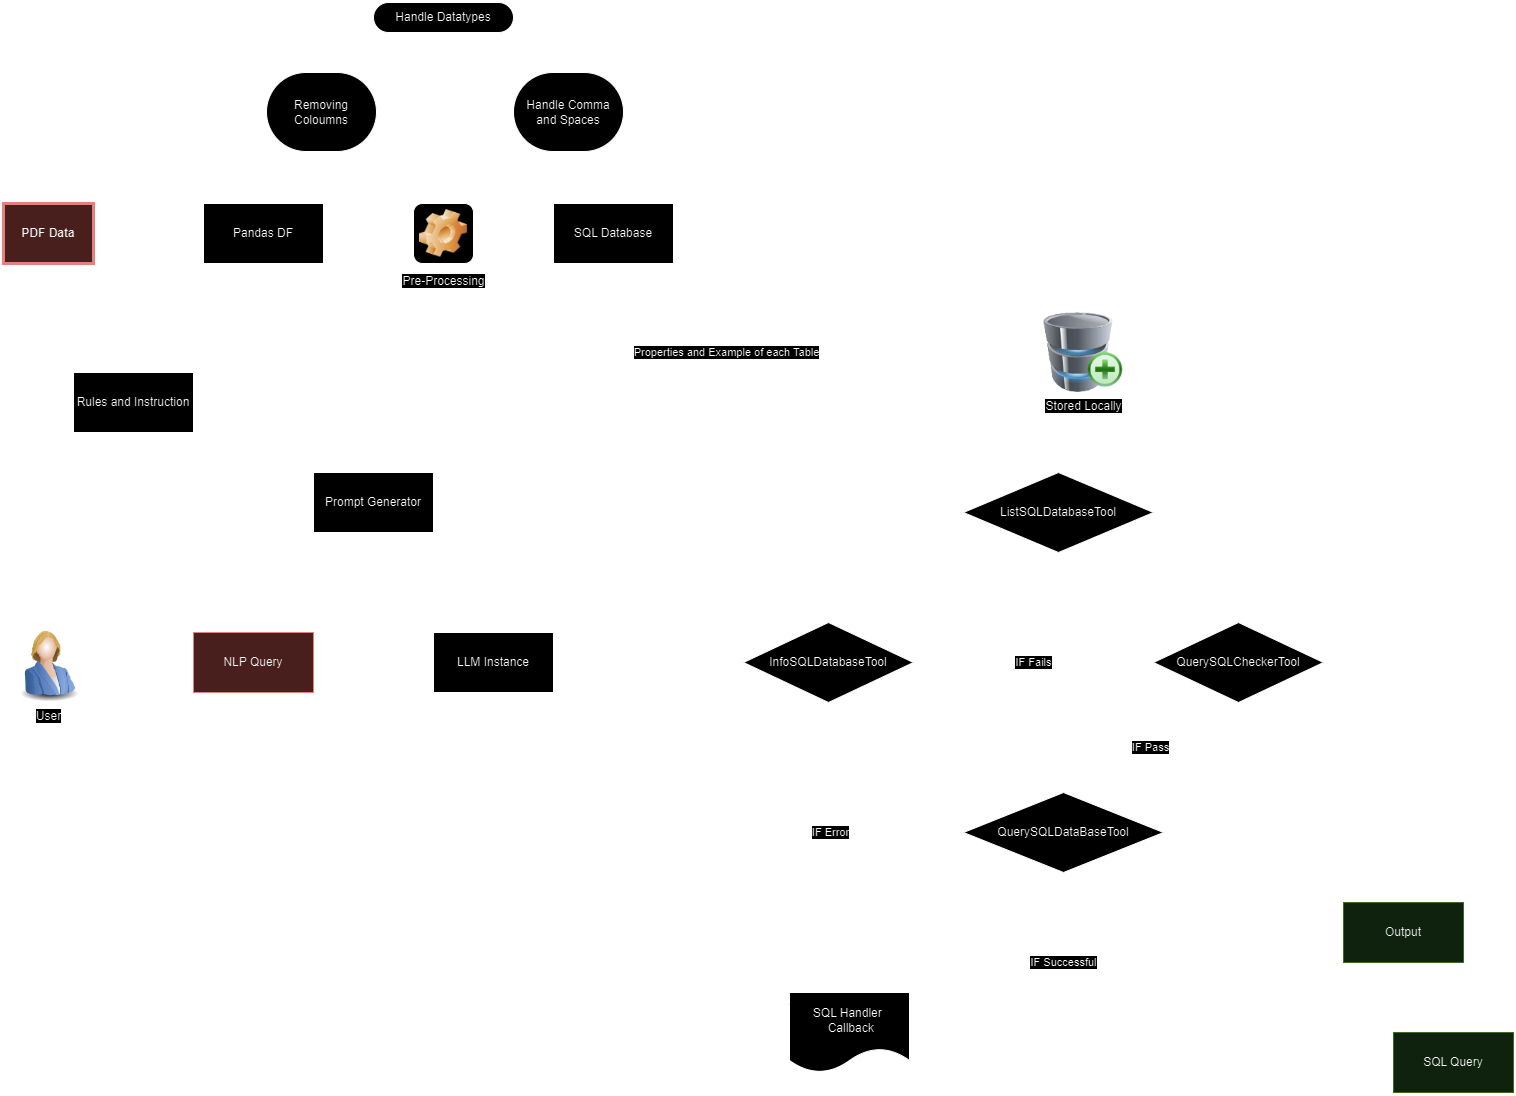

The diagram above was exported from draw.io. Its source (the exported page's mxGraphModel, read from the mxfile embedded in the PNG):
<mxGraphModel dx="2647" dy="1530" grid="1" gridSize="10" guides="1" tooltips="1" connect="1" arrows="1" fold="1" page="1" pageScale="1" pageWidth="826" pageHeight="1169" background="none" math="0" shadow="0">
  <root>
    <mxCell id="0" />
    <mxCell id="1" parent="0" />
    <mxCell id="k_YM3fzlSrRKT-BV9Q07-97" style="edgeStyle=orthogonalEdgeStyle;rounded=0;orthogonalLoop=1;jettySize=auto;html=1;entryX=0;entryY=0.5;entryDx=0;entryDy=0;" edge="1" parent="1" source="4" target="k_YM3fzlSrRKT-BV9Q07-96">
      <mxGeometry relative="1" as="geometry" />
    </mxCell>
    <mxCell id="4" value="PDF Data" style="whiteSpace=wrap;align=center;verticalAlign=middle;fontStyle=1;strokeWidth=3;fillColor=#f8cecc;strokeColor=#b85450;" parent="1" vertex="1">
      <mxGeometry x="40" y="251" width="90" height="60" as="geometry" />
    </mxCell>
    <mxCell id="k_YM3fzlSrRKT-BV9Q07-105" style="edgeStyle=orthogonalEdgeStyle;rounded=0;orthogonalLoop=1;jettySize=auto;html=1;entryX=0;entryY=0.5;entryDx=0;entryDy=0;" edge="1" parent="1" source="k_YM3fzlSrRKT-BV9Q07-96" target="k_YM3fzlSrRKT-BV9Q07-102">
      <mxGeometry relative="1" as="geometry" />
    </mxCell>
    <mxCell id="k_YM3fzlSrRKT-BV9Q07-96" value="Pandas DF" style="rounded=0;whiteSpace=wrap;html=1;" vertex="1" parent="1">
      <mxGeometry x="240" y="251" width="120" height="60" as="geometry" />
    </mxCell>
    <mxCell id="k_YM3fzlSrRKT-BV9Q07-116" style="edgeStyle=orthogonalEdgeStyle;rounded=0;orthogonalLoop=1;jettySize=auto;html=1;entryX=0.5;entryY=0;entryDx=0;entryDy=0;" edge="1" parent="1" source="k_YM3fzlSrRKT-BV9Q07-98" target="k_YM3fzlSrRKT-BV9Q07-115">
      <mxGeometry relative="1" as="geometry" />
    </mxCell>
    <mxCell id="k_YM3fzlSrRKT-BV9Q07-98" value="SQL Database" style="rounded=0;whiteSpace=wrap;html=1;" vertex="1" parent="1">
      <mxGeometry x="590" y="251" width="120" height="60" as="geometry" />
    </mxCell>
    <mxCell id="k_YM3fzlSrRKT-BV9Q07-106" style="edgeStyle=orthogonalEdgeStyle;rounded=0;orthogonalLoop=1;jettySize=auto;html=1;entryX=0;entryY=0.5;entryDx=0;entryDy=0;" edge="1" parent="1" source="k_YM3fzlSrRKT-BV9Q07-102" target="k_YM3fzlSrRKT-BV9Q07-98">
      <mxGeometry relative="1" as="geometry" />
    </mxCell>
    <mxCell id="k_YM3fzlSrRKT-BV9Q07-102" value="Pre-Processing" style="icon;html=1;image=img/clipart/Gear_128x128.png" vertex="1" parent="1">
      <mxGeometry x="450" y="251" width="60" height="60" as="geometry" />
    </mxCell>
    <mxCell id="k_YM3fzlSrRKT-BV9Q07-107" value="Removing Coloumns" style="whiteSpace=wrap;html=1;rounded=1;arcSize=50;align=center;verticalAlign=middle;strokeWidth=1;autosize=1;spacing=4;treeFolding=1;treeMoving=1;newEdgeStyle={&quot;edgeStyle&quot;:&quot;entityRelationEdgeStyle&quot;,&quot;startArrow&quot;:&quot;none&quot;,&quot;endArrow&quot;:&quot;none&quot;,&quot;segment&quot;:10,&quot;curved&quot;:1,&quot;sourcePerimeterSpacing&quot;:0,&quot;targetPerimeterSpacing&quot;:0};" vertex="1" parent="1">
      <mxGeometry x="303" y="120" width="110" height="79" as="geometry" />
    </mxCell>
    <mxCell id="k_YM3fzlSrRKT-BV9Q07-109" value="Handle Datatypes" style="whiteSpace=wrap;html=1;rounded=1;arcSize=50;align=center;verticalAlign=middle;strokeWidth=1;autosize=1;spacing=4;treeFolding=1;treeMoving=1;newEdgeStyle={&quot;edgeStyle&quot;:&quot;entityRelationEdgeStyle&quot;,&quot;startArrow&quot;:&quot;none&quot;,&quot;endArrow&quot;:&quot;none&quot;,&quot;segment&quot;:10,&quot;curved&quot;:1,&quot;sourcePerimeterSpacing&quot;:0,&quot;targetPerimeterSpacing&quot;:0};" vertex="1" parent="1">
      <mxGeometry x="410" y="50" width="140" height="30" as="geometry" />
    </mxCell>
    <mxCell id="k_YM3fzlSrRKT-BV9Q07-112" value="Handle Comma and Spaces" style="whiteSpace=wrap;html=1;rounded=1;arcSize=50;align=center;verticalAlign=middle;strokeWidth=1;autosize=1;spacing=4;treeFolding=1;treeMoving=1;newEdgeStyle={&quot;edgeStyle&quot;:&quot;entityRelationEdgeStyle&quot;,&quot;startArrow&quot;:&quot;none&quot;,&quot;endArrow&quot;:&quot;none&quot;,&quot;segment&quot;:10,&quot;curved&quot;:1,&quot;sourcePerimeterSpacing&quot;:0,&quot;targetPerimeterSpacing&quot;:0};" vertex="1" parent="1">
      <mxGeometry x="550" y="120" width="110" height="79" as="geometry" />
    </mxCell>
    <mxCell id="k_YM3fzlSrRKT-BV9Q07-113" value="" style="endArrow=classic;html=1;rounded=0;exitX=0.5;exitY=1;exitDx=0;exitDy=0;entryX=0.5;entryY=0;entryDx=0;entryDy=0;" edge="1" parent="1" source="k_YM3fzlSrRKT-BV9Q07-109" target="k_YM3fzlSrRKT-BV9Q07-102">
      <mxGeometry width="50" height="50" relative="1" as="geometry">
        <mxPoint x="380" y="290" as="sourcePoint" />
        <mxPoint x="430" y="240" as="targetPoint" />
      </mxGeometry>
    </mxCell>
    <mxCell id="k_YM3fzlSrRKT-BV9Q07-114" value="" style="endArrow=none;html=1;rounded=0;entryX=0;entryY=0.5;entryDx=0;entryDy=0;exitX=1;exitY=0.5;exitDx=0;exitDy=0;" edge="1" parent="1" source="k_YM3fzlSrRKT-BV9Q07-107" target="k_YM3fzlSrRKT-BV9Q07-112">
      <mxGeometry width="50" height="50" relative="1" as="geometry">
        <mxPoint x="380" y="290" as="sourcePoint" />
        <mxPoint x="430" y="240" as="targetPoint" />
      </mxGeometry>
    </mxCell>
    <mxCell id="k_YM3fzlSrRKT-BV9Q07-129" value="&lt;span style=&quot;color: rgb(0, 0, 0); font-family: Helvetica; font-size: 11px; font-style: normal; font-variant-ligatures: normal; font-variant-caps: normal; font-weight: 400; letter-spacing: normal; orphans: 2; text-align: center; text-indent: 0px; text-transform: none; widows: 2; word-spacing: 0px; -webkit-text-stroke-width: 0px; white-space: nowrap; background-color: rgb(255, 255, 255); text-decoration-thickness: initial; text-decoration-style: initial; text-decoration-color: initial; display: inline !important; float: none;&quot;&gt;Properties and Example of each Table&lt;/span&gt;" style="edgeStyle=orthogonalEdgeStyle;rounded=0;orthogonalLoop=1;jettySize=auto;html=1;entryX=0.75;entryY=0;entryDx=0;entryDy=0;" edge="1" parent="1" source="k_YM3fzlSrRKT-BV9Q07-115" target="k_YM3fzlSrRKT-BV9Q07-124">
      <mxGeometry x="-0.1667" relative="1" as="geometry">
        <mxPoint as="offset" />
      </mxGeometry>
    </mxCell>
    <mxCell id="k_YM3fzlSrRKT-BV9Q07-143" style="edgeStyle=orthogonalEdgeStyle;rounded=0;orthogonalLoop=1;jettySize=auto;html=1;entryX=1;entryY=0.5;entryDx=0;entryDy=0;" edge="1" parent="1" source="k_YM3fzlSrRKT-BV9Q07-115" target="k_YM3fzlSrRKT-BV9Q07-135">
      <mxGeometry relative="1" as="geometry">
        <Array as="points">
          <mxPoint x="1510" y="400" />
          <mxPoint x="1510" y="880" />
        </Array>
      </mxGeometry>
    </mxCell>
    <mxCell id="k_YM3fzlSrRKT-BV9Q07-115" value="Stored Locally" style="image;html=1;image=img/lib/clip_art/computers/Database_Add_128x128.png" vertex="1" parent="1">
      <mxGeometry x="1080" y="360" width="80" height="80" as="geometry" />
    </mxCell>
    <mxCell id="k_YM3fzlSrRKT-BV9Q07-119" style="edgeStyle=orthogonalEdgeStyle;rounded=0;orthogonalLoop=1;jettySize=auto;html=1;entryX=0;entryY=0.5;entryDx=0;entryDy=0;" edge="1" parent="1" source="k_YM3fzlSrRKT-BV9Q07-117" target="k_YM3fzlSrRKT-BV9Q07-118">
      <mxGeometry relative="1" as="geometry" />
    </mxCell>
    <mxCell id="k_YM3fzlSrRKT-BV9Q07-117" value="User" style="image;html=1;image=img/lib/clip_art/people/Suit_Woman_Blue_128x128.png" vertex="1" parent="1">
      <mxGeometry x="45" y="670" width="80" height="80" as="geometry" />
    </mxCell>
    <mxCell id="k_YM3fzlSrRKT-BV9Q07-123" style="edgeStyle=orthogonalEdgeStyle;rounded=0;orthogonalLoop=1;jettySize=auto;html=1;entryX=0;entryY=0.5;entryDx=0;entryDy=0;" edge="1" parent="1" source="k_YM3fzlSrRKT-BV9Q07-118" target="k_YM3fzlSrRKT-BV9Q07-121">
      <mxGeometry relative="1" as="geometry" />
    </mxCell>
    <mxCell id="k_YM3fzlSrRKT-BV9Q07-125" style="edgeStyle=orthogonalEdgeStyle;rounded=0;orthogonalLoop=1;jettySize=auto;html=1;entryX=0;entryY=0.5;entryDx=0;entryDy=0;" edge="1" parent="1" source="k_YM3fzlSrRKT-BV9Q07-118" target="k_YM3fzlSrRKT-BV9Q07-124">
      <mxGeometry relative="1" as="geometry" />
    </mxCell>
    <mxCell id="k_YM3fzlSrRKT-BV9Q07-118" value="NLP Query" style="rounded=0;whiteSpace=wrap;html=1;fillColor=#f8cecc;strokeColor=#b85450;" vertex="1" parent="1">
      <mxGeometry x="230" y="680" width="120" height="60" as="geometry" />
    </mxCell>
    <mxCell id="k_YM3fzlSrRKT-BV9Q07-122" style="edgeStyle=orthogonalEdgeStyle;rounded=0;orthogonalLoop=1;jettySize=auto;html=1;entryX=0.5;entryY=1;entryDx=0;entryDy=0;" edge="1" parent="1" source="k_YM3fzlSrRKT-BV9Q07-120" target="k_YM3fzlSrRKT-BV9Q07-121">
      <mxGeometry relative="1" as="geometry" />
    </mxCell>
    <mxCell id="k_YM3fzlSrRKT-BV9Q07-120" value="OPEN AI&lt;div&gt;LLM&lt;/div&gt;" style="shape=process;whiteSpace=wrap;html=1;backgroundOutline=1;fillColor=none;" vertex="1" parent="1">
      <mxGeometry x="471" y="910" width="120" height="60" as="geometry" />
    </mxCell>
    <mxCell id="k_YM3fzlSrRKT-BV9Q07-140" style="edgeStyle=orthogonalEdgeStyle;rounded=0;orthogonalLoop=1;jettySize=auto;html=1;entryX=0;entryY=0.5;entryDx=0;entryDy=0;" edge="1" parent="1" source="k_YM3fzlSrRKT-BV9Q07-121" target="k_YM3fzlSrRKT-BV9Q07-132">
      <mxGeometry relative="1" as="geometry" />
    </mxCell>
    <mxCell id="k_YM3fzlSrRKT-BV9Q07-121" value="LLM Instance" style="rounded=0;whiteSpace=wrap;html=1;" vertex="1" parent="1">
      <mxGeometry x="470" y="680" width="120" height="60" as="geometry" />
    </mxCell>
    <mxCell id="k_YM3fzlSrRKT-BV9Q07-130" style="edgeStyle=orthogonalEdgeStyle;rounded=0;orthogonalLoop=1;jettySize=auto;html=1;entryX=0.5;entryY=0;entryDx=0;entryDy=0;" edge="1" parent="1" source="k_YM3fzlSrRKT-BV9Q07-124" target="k_YM3fzlSrRKT-BV9Q07-121">
      <mxGeometry relative="1" as="geometry" />
    </mxCell>
    <mxCell id="k_YM3fzlSrRKT-BV9Q07-124" value="Prompt Generator" style="rounded=0;whiteSpace=wrap;html=1;" vertex="1" parent="1">
      <mxGeometry x="350" y="520" width="120" height="60" as="geometry" />
    </mxCell>
    <mxCell id="k_YM3fzlSrRKT-BV9Q07-128" style="edgeStyle=orthogonalEdgeStyle;rounded=0;orthogonalLoop=1;jettySize=auto;html=1;entryX=0.25;entryY=0;entryDx=0;entryDy=0;" edge="1" parent="1" source="k_YM3fzlSrRKT-BV9Q07-127" target="k_YM3fzlSrRKT-BV9Q07-124">
      <mxGeometry relative="1" as="geometry" />
    </mxCell>
    <mxCell id="k_YM3fzlSrRKT-BV9Q07-127" value="Rules and Instruction" style="rounded=0;whiteSpace=wrap;html=1;" vertex="1" parent="1">
      <mxGeometry x="110" y="420" width="120" height="60" as="geometry" />
    </mxCell>
    <mxCell id="k_YM3fzlSrRKT-BV9Q07-136" style="edgeStyle=orthogonalEdgeStyle;rounded=0;orthogonalLoop=1;jettySize=auto;html=1;entryX=0;entryY=0.5;entryDx=0;entryDy=0;" edge="1" parent="1" source="k_YM3fzlSrRKT-BV9Q07-132" target="k_YM3fzlSrRKT-BV9Q07-133">
      <mxGeometry relative="1" as="geometry">
        <Array as="points">
          <mxPoint x="860" y="560" />
        </Array>
      </mxGeometry>
    </mxCell>
    <mxCell id="k_YM3fzlSrRKT-BV9Q07-132" value="InfoSQLDatabaseTool" style="rhombus;whiteSpace=wrap;html=1;" vertex="1" parent="1">
      <mxGeometry x="780" y="670" width="170" height="80" as="geometry" />
    </mxCell>
    <mxCell id="k_YM3fzlSrRKT-BV9Q07-137" style="edgeStyle=orthogonalEdgeStyle;rounded=0;orthogonalLoop=1;jettySize=auto;html=1;entryX=0.5;entryY=0;entryDx=0;entryDy=0;" edge="1" parent="1" source="k_YM3fzlSrRKT-BV9Q07-133" target="k_YM3fzlSrRKT-BV9Q07-134">
      <mxGeometry relative="1" as="geometry">
        <Array as="points">
          <mxPoint x="1275" y="560" />
        </Array>
      </mxGeometry>
    </mxCell>
    <mxCell id="k_YM3fzlSrRKT-BV9Q07-133" value="ListSQLDatabaseTool" style="rhombus;whiteSpace=wrap;html=1;" vertex="1" parent="1">
      <mxGeometry x="1000" y="520" width="190" height="80" as="geometry" />
    </mxCell>
    <mxCell id="k_YM3fzlSrRKT-BV9Q07-145" value="IF Fails" style="edgeStyle=orthogonalEdgeStyle;rounded=0;orthogonalLoop=1;jettySize=auto;html=1;entryX=1;entryY=0.5;entryDx=0;entryDy=0;" edge="1" parent="1" source="k_YM3fzlSrRKT-BV9Q07-134" target="k_YM3fzlSrRKT-BV9Q07-132">
      <mxGeometry relative="1" as="geometry" />
    </mxCell>
    <mxCell id="k_YM3fzlSrRKT-BV9Q07-150" value="IF Pass" style="edgeStyle=orthogonalEdgeStyle;rounded=0;orthogonalLoop=1;jettySize=auto;html=1;entryX=0.5;entryY=0;entryDx=0;entryDy=0;" edge="1" parent="1" source="k_YM3fzlSrRKT-BV9Q07-134" target="k_YM3fzlSrRKT-BV9Q07-135">
      <mxGeometry relative="1" as="geometry" />
    </mxCell>
    <mxCell id="k_YM3fzlSrRKT-BV9Q07-134" value="QuerySQLCheckerTool" style="rhombus;whiteSpace=wrap;html=1;" vertex="1" parent="1">
      <mxGeometry x="1190" y="670" width="170" height="80" as="geometry" />
    </mxCell>
    <mxCell id="k_YM3fzlSrRKT-BV9Q07-146" value="IF Error" style="edgeStyle=orthogonalEdgeStyle;rounded=0;orthogonalLoop=1;jettySize=auto;html=1;entryX=0.5;entryY=1;entryDx=0;entryDy=0;" edge="1" parent="1" source="k_YM3fzlSrRKT-BV9Q07-135" target="k_YM3fzlSrRKT-BV9Q07-132">
      <mxGeometry relative="1" as="geometry" />
    </mxCell>
    <mxCell id="k_YM3fzlSrRKT-BV9Q07-147" value="IF Successful" style="edgeStyle=orthogonalEdgeStyle;rounded=0;orthogonalLoop=1;jettySize=auto;html=1;entryX=0;entryY=0.5;entryDx=0;entryDy=0;" edge="1" parent="1" source="k_YM3fzlSrRKT-BV9Q07-135" target="k_YM3fzlSrRKT-BV9Q07-142">
      <mxGeometry x="-0.6667" relative="1" as="geometry">
        <Array as="points">
          <mxPoint x="1100" y="1080" />
          <mxPoint x="1290" y="1080" />
          <mxPoint x="1290" y="980" />
        </Array>
        <mxPoint as="offset" />
      </mxGeometry>
    </mxCell>
    <mxCell id="k_YM3fzlSrRKT-BV9Q07-135" value="QuerySQLDataBaseTool" style="rhombus;whiteSpace=wrap;html=1;" vertex="1" parent="1">
      <mxGeometry x="1000" y="840" width="200" height="80" as="geometry" />
    </mxCell>
    <mxCell id="k_YM3fzlSrRKT-BV9Q07-142" value="Output" style="rounded=0;whiteSpace=wrap;html=1;fillColor=#d5e8d4;strokeColor=#82b366;" vertex="1" parent="1">
      <mxGeometry x="1380" y="950" width="120" height="60" as="geometry" />
    </mxCell>
    <mxCell id="k_YM3fzlSrRKT-BV9Q07-154" style="edgeStyle=orthogonalEdgeStyle;rounded=0;orthogonalLoop=1;jettySize=auto;html=1;entryX=0;entryY=0.5;entryDx=0;entryDy=0;" edge="1" parent="1" source="k_YM3fzlSrRKT-BV9Q07-148" target="k_YM3fzlSrRKT-BV9Q07-153">
      <mxGeometry relative="1" as="geometry">
        <Array as="points">
          <mxPoint x="886" y="1130" />
          <mxPoint x="1400" y="1130" />
        </Array>
      </mxGeometry>
    </mxCell>
    <mxCell id="k_YM3fzlSrRKT-BV9Q07-148" value="SQL Handler&amp;nbsp; &amp;nbsp;Callback" style="shape=document;whiteSpace=wrap;html=1;boundedLbl=1;" vertex="1" parent="1">
      <mxGeometry x="826" y="1040" width="120" height="80" as="geometry" />
    </mxCell>
    <mxCell id="k_YM3fzlSrRKT-BV9Q07-152" value="" style="endArrow=classic;html=1;rounded=0;entryX=1;entryY=0.5;entryDx=0;entryDy=0;" edge="1" parent="1" target="k_YM3fzlSrRKT-BV9Q07-148">
      <mxGeometry width="50" height="50" relative="1" as="geometry">
        <mxPoint x="1100" y="1080" as="sourcePoint" />
        <mxPoint x="930" y="750" as="targetPoint" />
      </mxGeometry>
    </mxCell>
    <mxCell id="k_YM3fzlSrRKT-BV9Q07-153" value="SQL Query" style="rounded=0;whiteSpace=wrap;html=1;fillColor=#d5e8d4;strokeColor=#82b366;" vertex="1" parent="1">
      <mxGeometry x="1430" y="1080" width="120" height="60" as="geometry" />
    </mxCell>
  </root>
</mxGraphModel>